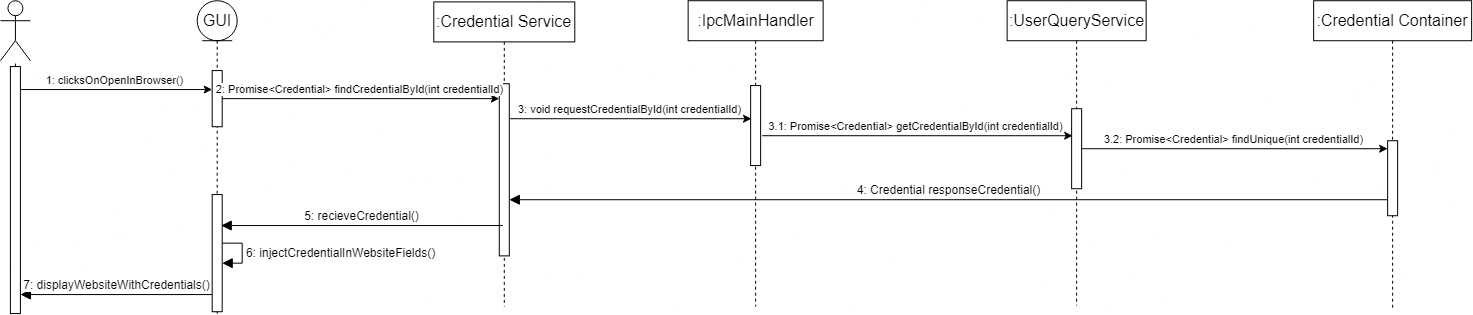

The diagram above was exported from draw.io. Its source (the exported page's mxGraphModel, read from the mxfile embedded in the PNG):
<mxGraphModel dx="1122" dy="686" grid="0" gridSize="10" guides="1" tooltips="1" connect="1" arrows="1" fold="1" page="1" pageScale="1" pageWidth="850" pageHeight="1100" background="#ffffff" math="0" shadow="0">
  <root>
    <mxCell id="0" />
    <mxCell id="1" parent="0" />
    <mxCell id="HbrsVPGaEcc1uKPgA8JR-179" value="" style="shape=umlActor;verticalLabelPosition=bottom;verticalAlign=top;html=1;outlineConnect=0;" vertex="1" parent="1">
      <mxGeometry x="473.90625" y="376.23407986111124" width="30" height="60" as="geometry" />
    </mxCell>
    <mxCell id="HbrsVPGaEcc1uKPgA8JR-180" value="" style="endArrow=none;dashed=1;html=1;rounded=0;" edge="1" parent="1" source="HbrsVPGaEcc1uKPgA8JR-188" target="HbrsVPGaEcc1uKPgA8JR-179">
      <mxGeometry width="50" height="50" relative="1" as="geometry">
        <mxPoint x="487.90625" y="666.2340798611112" as="sourcePoint" />
        <mxPoint x="492.4650735294117" y="436.23407986111124" as="targetPoint" />
      </mxGeometry>
    </mxCell>
    <mxCell id="HbrsVPGaEcc1uKPgA8JR-181" value="" style="endArrow=classic;html=1;rounded=0;" edge="1" parent="1" target="HbrsVPGaEcc1uKPgA8JR-184">
      <mxGeometry relative="1" as="geometry">
        <mxPoint x="493.90140625000004" y="465.06090277777776" as="sourcePoint" />
        <mxPoint x="644.69140625" y="465.06090277777776" as="targetPoint" />
      </mxGeometry>
    </mxCell>
    <mxCell id="HbrsVPGaEcc1uKPgA8JR-182" value="1: clicksOnOpenInBrowser()" style="edgeLabel;resizable=0;html=1;align=center;verticalAlign=middle;" connectable="0" vertex="1" parent="HbrsVPGaEcc1uKPgA8JR-181">
      <mxGeometry relative="1" as="geometry">
        <mxPoint x="-2" y="-10" as="offset" />
      </mxGeometry>
    </mxCell>
    <mxCell id="HbrsVPGaEcc1uKPgA8JR-183" value="GUI" style="shape=umlLifeline;perimeter=lifelinePerimeter;whiteSpace=wrap;html=1;container=1;dropTarget=0;collapsible=0;recursiveResize=0;outlineConnect=0;portConstraint=eastwest;newEdgeStyle={&quot;curved&quot;:0,&quot;rounded&quot;:0};participant=umlEntity;fontSize=16;" vertex="1" parent="1">
      <mxGeometry x="670.69140625" y="376.2309027777778" width="40" height="313.83" as="geometry" />
    </mxCell>
    <mxCell id="HbrsVPGaEcc1uKPgA8JR-184" value="" style="html=1;points=[[0,0,0,0,5],[0,1,0,0,-5],[1,0,0,0,5],[1,1,0,0,-5]];perimeter=orthogonalPerimeter;outlineConnect=0;targetShapes=umlLifeline;portConstraint=eastwest;newEdgeStyle={&quot;curved&quot;:0,&quot;rounded&quot;:0};fontSize=16;" vertex="1" parent="HbrsVPGaEcc1uKPgA8JR-183">
      <mxGeometry x="15" y="69.83" width="10" height="56.17" as="geometry" />
    </mxCell>
    <mxCell id="HbrsVPGaEcc1uKPgA8JR-185" value="" style="html=1;points=[[0,0,0,0,5],[0,1,0,0,-5],[1,0,0,0,5],[1,1,0,0,-5]];perimeter=orthogonalPerimeter;outlineConnect=0;targetShapes=umlLifeline;portConstraint=eastwest;newEdgeStyle={&quot;curved&quot;:0,&quot;rounded&quot;:0};fontSize=16;" vertex="1" parent="HbrsVPGaEcc1uKPgA8JR-183">
      <mxGeometry x="15" y="193.83" width="10" height="117.17" as="geometry" />
    </mxCell>
    <mxCell id="HbrsVPGaEcc1uKPgA8JR-186" value="6: injectCredentialInWebsiteFields()" style="html=1;align=left;spacingLeft=2;endArrow=block;rounded=0;edgeStyle=orthogonalEdgeStyle;curved=0;rounded=0;fontSize=12;startSize=8;endSize=8;" edge="1" parent="HbrsVPGaEcc1uKPgA8JR-183" source="HbrsVPGaEcc1uKPgA8JR-185" target="HbrsVPGaEcc1uKPgA8JR-185">
      <mxGeometry relative="1" as="geometry">
        <mxPoint x="47" y="264.83" as="sourcePoint" />
        <Array as="points" />
        <mxPoint x="52" y="294.83" as="targetPoint" />
      </mxGeometry>
    </mxCell>
    <mxCell id="HbrsVPGaEcc1uKPgA8JR-187" value="" style="endArrow=none;dashed=1;html=1;rounded=0;" edge="1" parent="1" target="HbrsVPGaEcc1uKPgA8JR-188">
      <mxGeometry width="50" height="50" relative="1" as="geometry">
        <mxPoint x="487.90625" y="666.2340798611112" as="sourcePoint" />
        <mxPoint x="488.69140625" y="436.06090277777776" as="targetPoint" />
      </mxGeometry>
    </mxCell>
    <mxCell id="HbrsVPGaEcc1uKPgA8JR-188" value="" style="html=1;points=[[0,0,0,0,5],[0,1,0,0,-5],[1,0,0,0,5],[1,1,0,0,-5]];perimeter=orthogonalPerimeter;outlineConnect=0;targetShapes=umlLifeline;portConstraint=eastwest;newEdgeStyle={&quot;curved&quot;:0,&quot;rounded&quot;:0};fontSize=16;" vertex="1" parent="1">
      <mxGeometry x="483.90140625000004" y="442.06090277777776" width="10" height="247" as="geometry" />
    </mxCell>
    <mxCell id="HbrsVPGaEcc1uKPgA8JR-189" value=":Credential Service" style="shape=umlLifeline;perimeter=lifelinePerimeter;whiteSpace=wrap;html=1;container=1;dropTarget=0;collapsible=0;recursiveResize=0;outlineConnect=0;portConstraint=eastwest;newEdgeStyle={&quot;curved&quot;:0,&quot;rounded&quot;:0};fontSize=16;" vertex="1" parent="1">
      <mxGeometry x="907.2914062499999" y="377.4009027777777" width="141" height="304.66" as="geometry" />
    </mxCell>
    <mxCell id="HbrsVPGaEcc1uKPgA8JR-190" value="" style="html=1;points=[[0,0,0,0,5],[0,1,0,0,-5],[1,0,0,0,5],[1,1,0,0,-5]];perimeter=orthogonalPerimeter;outlineConnect=0;targetShapes=umlLifeline;portConstraint=eastwest;newEdgeStyle={&quot;curved&quot;:0,&quot;rounded&quot;:0};fontSize=16;" vertex="1" parent="HbrsVPGaEcc1uKPgA8JR-189">
      <mxGeometry x="65.5" y="81.83" width="10" height="172.17" as="geometry" />
    </mxCell>
    <mxCell id="HbrsVPGaEcc1uKPgA8JR-191" value="" style="endArrow=classic;html=1;rounded=0;" edge="1" parent="1" source="HbrsVPGaEcc1uKPgA8JR-184" target="HbrsVPGaEcc1uKPgA8JR-190">
      <mxGeometry relative="1" as="geometry">
        <mxPoint x="652.69140625" y="483.06090277777776" as="sourcePoint" />
        <mxPoint x="803.48140625" y="483.06090277777776" as="targetPoint" />
      </mxGeometry>
    </mxCell>
    <mxCell id="HbrsVPGaEcc1uKPgA8JR-192" value="2: Promise&amp;lt;Credential&amp;gt; findCredentialById(int credentialId)" style="edgeLabel;resizable=0;html=1;align=center;verticalAlign=middle;" connectable="0" vertex="1" parent="HbrsVPGaEcc1uKPgA8JR-191">
      <mxGeometry relative="1" as="geometry">
        <mxPoint x="-2" y="-10" as="offset" />
      </mxGeometry>
    </mxCell>
    <mxCell id="HbrsVPGaEcc1uKPgA8JR-193" value=":IpcMainHandler" style="shape=umlLifeline;perimeter=lifelinePerimeter;whiteSpace=wrap;html=1;container=1;dropTarget=0;collapsible=0;recursiveResize=0;outlineConnect=0;portConstraint=eastwest;newEdgeStyle={&quot;curved&quot;:0,&quot;rounded&quot;:0};fontSize=16;" vertex="1" parent="1">
      <mxGeometry x="1161.63140625" y="376.2309027777778" width="135" height="305.83" as="geometry" />
    </mxCell>
    <mxCell id="HbrsVPGaEcc1uKPgA8JR-194" value="" style="html=1;points=[[0,0,0,0,5],[0,1,0,0,-5],[1,0,0,0,5],[1,1,0,0,-5]];perimeter=orthogonalPerimeter;outlineConnect=0;targetShapes=umlLifeline;portConstraint=eastwest;newEdgeStyle={&quot;curved&quot;:0,&quot;rounded&quot;:0};fontSize=16;" vertex="1" parent="HbrsVPGaEcc1uKPgA8JR-193">
      <mxGeometry x="62.5" y="84.82999999999998" width="10" height="80" as="geometry" />
    </mxCell>
    <mxCell id="HbrsVPGaEcc1uKPgA8JR-195" value=":UserQueryService" style="shape=umlLifeline;perimeter=lifelinePerimeter;whiteSpace=wrap;html=1;container=1;dropTarget=0;collapsible=0;recursiveResize=0;outlineConnect=0;portConstraint=eastwest;newEdgeStyle={&quot;curved&quot;:0,&quot;rounded&quot;:0};fontSize=16;" vertex="1" parent="1">
      <mxGeometry x="1480.63140625" y="376.2309027777778" width="139" height="304.83" as="geometry" />
    </mxCell>
    <mxCell id="HbrsVPGaEcc1uKPgA8JR-196" value="" style="html=1;points=[[0,0,0,0,5],[0,1,0,0,-5],[1,0,0,0,5],[1,1,0,0,-5]];perimeter=orthogonalPerimeter;outlineConnect=0;targetShapes=umlLifeline;portConstraint=eastwest;newEdgeStyle={&quot;curved&quot;:0,&quot;rounded&quot;:0};fontSize=16;" vertex="1" parent="HbrsVPGaEcc1uKPgA8JR-195">
      <mxGeometry x="64.5" y="108" width="10" height="80" as="geometry" />
    </mxCell>
    <mxCell id="HbrsVPGaEcc1uKPgA8JR-197" value="" style="endArrow=classic;html=1;rounded=0;" edge="1" parent="1">
      <mxGeometry relative="1" as="geometry">
        <mxPoint x="983.63140625" y="494.22590277777783" as="sourcePoint" />
        <mxPoint x="1224.9714062500002" y="494.22590277777783" as="targetPoint" />
      </mxGeometry>
    </mxCell>
    <mxCell id="HbrsVPGaEcc1uKPgA8JR-198" value="3: void requestCredentialById(int credentialId)" style="edgeLabel;resizable=0;html=1;align=center;verticalAlign=middle;" connectable="0" vertex="1" parent="HbrsVPGaEcc1uKPgA8JR-197">
      <mxGeometry relative="1" as="geometry">
        <mxPoint x="-2" y="-10" as="offset" />
      </mxGeometry>
    </mxCell>
    <mxCell id="HbrsVPGaEcc1uKPgA8JR-199" value="" style="endArrow=classic;html=1;rounded=0;" edge="1" parent="1">
      <mxGeometry relative="1" as="geometry">
        <mxPoint x="1235.63140625" y="511.2309027777777" as="sourcePoint" />
        <mxPoint x="1546.13140625" y="511.2309027777778" as="targetPoint" />
      </mxGeometry>
    </mxCell>
    <mxCell id="HbrsVPGaEcc1uKPgA8JR-200" value="3.1: Promise&amp;lt;Credential&amp;gt; getCredentialById(int credentialId)" style="edgeLabel;resizable=0;html=1;align=center;verticalAlign=middle;" connectable="0" vertex="1" parent="HbrsVPGaEcc1uKPgA8JR-199">
      <mxGeometry relative="1" as="geometry">
        <mxPoint x="-2" y="-10" as="offset" />
      </mxGeometry>
    </mxCell>
    <mxCell id="HbrsVPGaEcc1uKPgA8JR-201" value=":Credential Container" style="shape=umlLifeline;perimeter=lifelinePerimeter;whiteSpace=wrap;html=1;container=1;dropTarget=0;collapsible=0;recursiveResize=0;outlineConnect=0;portConstraint=eastwest;newEdgeStyle={&quot;curved&quot;:0,&quot;rounded&quot;:0};fontSize=16;" vertex="1" parent="1">
      <mxGeometry x="1787.13140625" y="376.2309027777778" width="158" height="308.83" as="geometry" />
    </mxCell>
    <mxCell id="HbrsVPGaEcc1uKPgA8JR-202" value="" style="html=1;points=[[0,0,0,0,5],[0,1,0,0,-5],[1,0,0,0,5],[1,1,0,0,-5]];perimeter=orthogonalPerimeter;outlineConnect=0;targetShapes=umlLifeline;portConstraint=eastwest;newEdgeStyle={&quot;curved&quot;:0,&quot;rounded&quot;:0};fontSize=16;" vertex="1" parent="HbrsVPGaEcc1uKPgA8JR-201">
      <mxGeometry x="74" y="140" width="10" height="75" as="geometry" />
    </mxCell>
    <mxCell id="HbrsVPGaEcc1uKPgA8JR-203" value="" style="endArrow=classic;html=1;rounded=0;" edge="1" parent="1" source="HbrsVPGaEcc1uKPgA8JR-196" target="HbrsVPGaEcc1uKPgA8JR-202">
      <mxGeometry relative="1" as="geometry">
        <mxPoint x="1589.63140625" y="545.2309027777777" as="sourcePoint" />
        <mxPoint x="1900.63140625" y="545.2309027777778" as="targetPoint" />
      </mxGeometry>
    </mxCell>
    <mxCell id="HbrsVPGaEcc1uKPgA8JR-204" value="3.2: Promise&amp;lt;Credential&amp;gt; findUnique(int credentialId)" style="edgeLabel;resizable=0;html=1;align=center;verticalAlign=middle;" connectable="0" vertex="1" parent="HbrsVPGaEcc1uKPgA8JR-203">
      <mxGeometry relative="1" as="geometry">
        <mxPoint x="-2" y="-10" as="offset" />
      </mxGeometry>
    </mxCell>
    <mxCell id="HbrsVPGaEcc1uKPgA8JR-205" value="4: Credential responseCredential()" style="html=1;verticalAlign=bottom;endArrow=block;curved=0;rounded=0;fontSize=12;startSize=8;endSize=8;" edge="1" parent="1">
      <mxGeometry width="80" relative="1" as="geometry">
        <mxPoint x="1861.13140625" y="575.2309027777778" as="sourcePoint" />
        <mxPoint x="982.7914062499999" y="575.2309027777778" as="targetPoint" />
      </mxGeometry>
    </mxCell>
    <mxCell id="HbrsVPGaEcc1uKPgA8JR-206" value="5: recieveCredential()" style="html=1;verticalAlign=bottom;endArrow=block;curved=0;rounded=0;fontSize=12;startSize=8;endSize=8;" edge="1" parent="1">
      <mxGeometry width="80" relative="1" as="geometry">
        <mxPoint x="976.2914062500004" y="601.0559027777779" as="sourcePoint" />
        <mxPoint x="694.69140625" y="601.0559027777779" as="targetPoint" />
      </mxGeometry>
    </mxCell>
    <mxCell id="HbrsVPGaEcc1uKPgA8JR-207" value="7: displayWebsiteWithCredentials()" style="html=1;verticalAlign=bottom;endArrow=block;curved=0;rounded=0;fontSize=12;startSize=8;endSize=8;" edge="1" parent="1" source="HbrsVPGaEcc1uKPgA8JR-185">
      <mxGeometry width="80" relative="1" as="geometry">
        <mxPoint x="642.6914062499998" y="670.0659027777775" as="sourcePoint" />
        <mxPoint x="493.90140625000004" y="670.0659027777775" as="targetPoint" />
      </mxGeometry>
    </mxCell>
  </root>
</mxGraphModel>